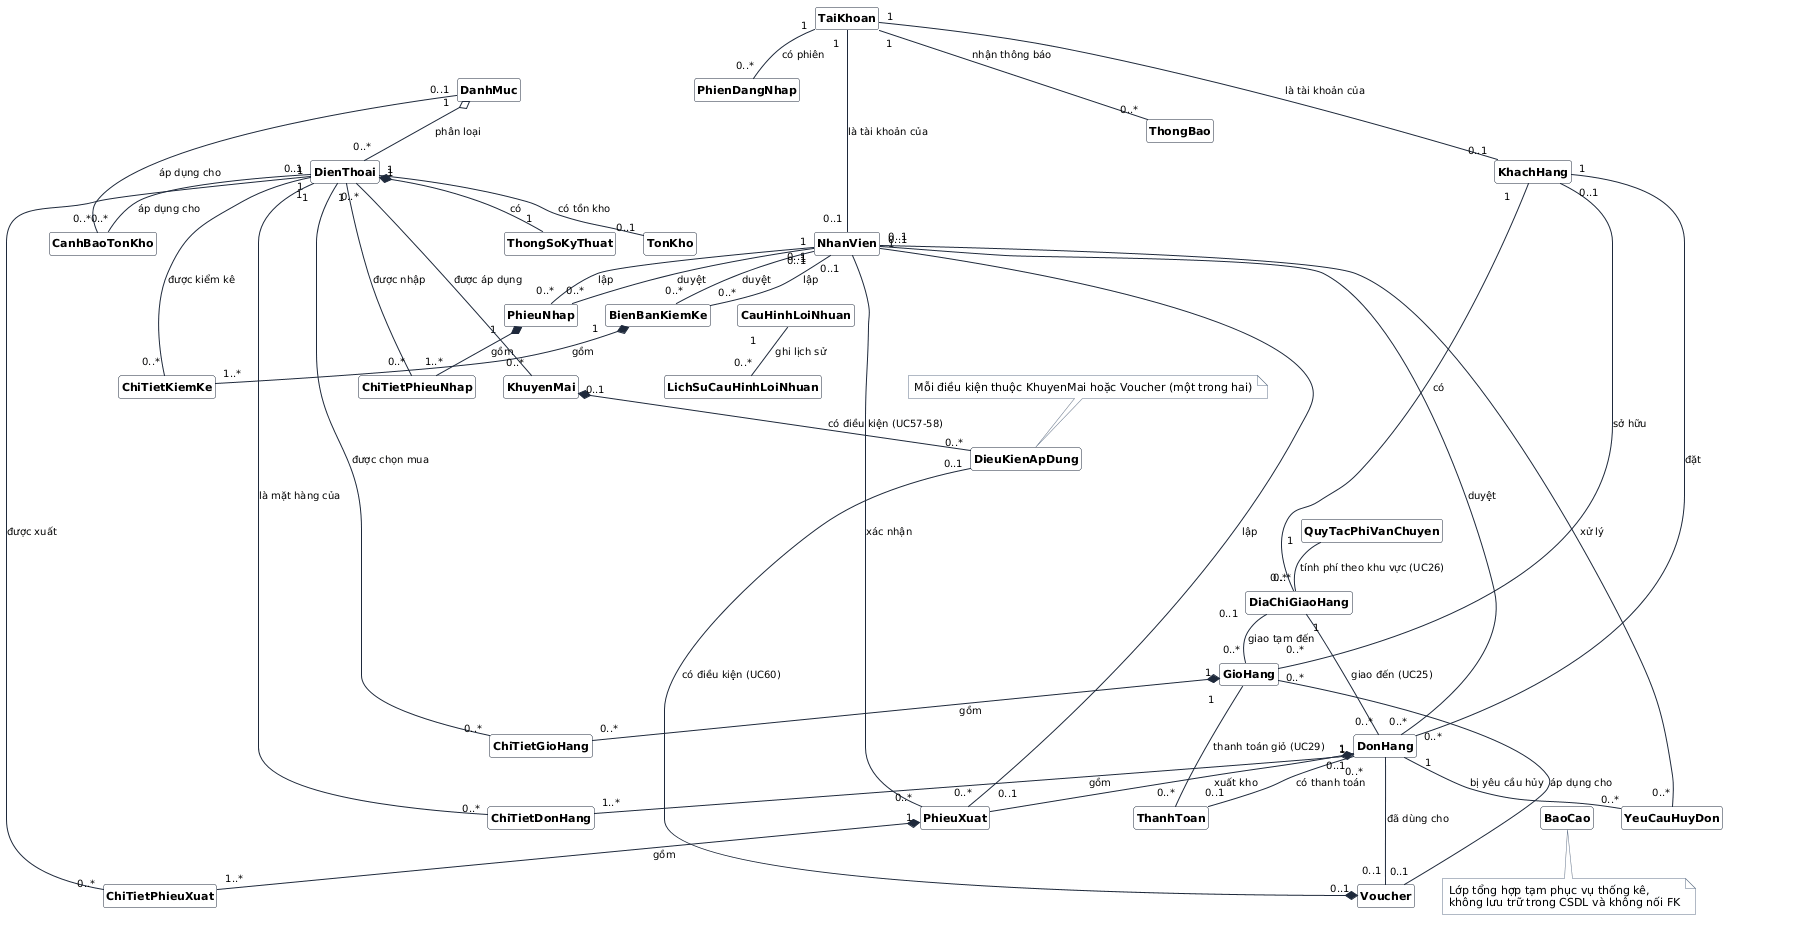

The diagram above was rendered by PlantUML. Its source (embedded in the PNG):
@startuml
skinparam classAttributeIconSize 0
skinparam shadowing false
skinparam defaultFontName Arial
skinparam defaultFontSize 11
skinparam classFontStyle bold
skinparam backgroundColor white
skinparam ArrowColor #1E293B
skinparam ArrowFontSize 10
skinparam ClassBorderColor #1E293B
skinparam ClassBackgroundColor white
skinparam NoteBackgroundColor #F8FAFC
skinparam NoteBorderColor #64748B
skinparam nodesep 28
skinparam ranksep 36
top to bottom direction
hide circle
hide empty members
hide members
hide <<Entity>> stereotype

' ===== KHỐI 1: TÀI KHOẢN, PHÂN QUYỀN & NGƯỜI DÙNG (TRÊN CÙNG) =====
class TaiKhoan <<Entity>>
class PhienDangNhap <<Entity>>
class KhachHang <<Entity>>
class NhanVien <<Entity>>
class ThongBao <<Entity>>

' ===== KHỐI 2: SẢN PHẨM & CHÍNH SÁCH GIÁ =====
class DanhMuc <<Entity>>
class DienThoai <<Entity>>
class ThongSoKyThuat <<Entity>>
class CauHinhLoiNhuan <<Entity>>
class LichSuCauHinhLoiNhuan <<Entity>>

' ===== KHỐI 3: KHO HÀNG & CHỨNG TỪ KHO =====
class TonKho <<Entity>>
class CanhBaoTonKho <<Entity>>
class PhieuNhap <<Entity>>
class ChiTietPhieuNhap <<Entity>>
class PhieuXuat <<Entity>>
class ChiTietPhieuXuat <<Entity>>

' ===== KHỐI 4: KIỂM KÊ & KHUYẾN MÃI =====
class BienBanKiemKe <<Entity>>
class ChiTietKiemKe <<Entity>>
class KhuyenMai <<Entity>>
class Voucher <<Entity>>
class DieuKienApDung <<Entity>>

' ===== KHỐI 5: GIỎ HÀNG, ĐỊA CHỈ & BIỂU PHÍ =====
class GioHang <<Entity>>
class ChiTietGioHang <<Entity>>
class DiaChiGiaoHang <<Entity>>
class QuyTacPhiVanChuyen <<Entity>>

' ===== KHỐI 6: ĐƠN HÀNG, THANH TOÁN & HỦY ĐƠN =====
class DonHang <<Entity>>
class ChiTietDonHang <<Entity>>
class ThanhToan <<Entity>>
class YeuCauHuyDon <<Entity>>

' ===== KHỐI 7: THỐNG KÊ TỔNG HỢP (ĐỘC LẬP DƯỚI CÙNG) =====
class BaoCao <<Entity>>

' --- Định hướng bố cục chảy dọc nhiều tầng (tránh dẹt ngang) ---
TaiKhoan -[hidden]down-> DanhMuc
PhienDangNhap -[hidden]down-> DienThoai
KhachHang -[hidden]down-> ThongSoKyThuat
NhanVien -[hidden]down-> CauHinhLoiNhuan
ThongBao -[hidden]down-> LichSuCauHinhLoiNhuan

DanhMuc -[hidden]down-> TonKho
DienThoai -[hidden]down-> CanhBaoTonKho
ThongSoKyThuat -[hidden]down-> PhieuNhap
CauHinhLoiNhuan -[hidden]down-> PhieuXuat

TonKho -[hidden]down-> BienBanKiemKe
CanhBaoTonKho -[hidden]down-> ChiTietKiemKe
PhieuNhap -[hidden]down-> KhuyenMai
PhieuXuat -[hidden]down-> Voucher

BienBanKiemKe -[hidden]down-> GioHang
KhuyenMai -[hidden]down-> ChiTietGioHang
Voucher -[hidden]down-> DiaChiGiaoHang
DieuKienApDung -[hidden]down-> QuyTacPhiVanChuyen

GioHang -[hidden]down-> DonHang
ChiTietGioHang -[hidden]down-> ChiTietDonHang
DiaChiGiaoHang -[hidden]down-> ThanhToan
QuyTacPhiVanChuyen -[hidden]down-> YeuCauHuyDon

DonHang -[hidden]down-> BaoCao

' ===== QUAN HỆ NỘI BỘ VÀ LIÊN KHỐI (100% 0 DEPENDENCY ..>, 0 MŨI TÊN CHỈ CHIỀU >) =====
TaiKhoan "1" -- "0..1" KhachHang : là tài khoản của
TaiKhoan "1" -- "0..1" NhanVien : là tài khoản của
TaiKhoan "1" -- "0..*" PhienDangNhap : có phiên
TaiKhoan "1" -- "0..*" ThongBao : nhận thông báo

DanhMuc "1" o-- "0..*" DienThoai : phân loại
DienThoai "1" *-- "1" ThongSoKyThuat : có
CauHinhLoiNhuan "1" -- "0..*" LichSuCauHinhLoiNhuan : ghi lịch sử

PhieuNhap "1" *-- "1..*" ChiTietPhieuNhap : gồm
PhieuXuat "1" *-- "1..*" ChiTietPhieuXuat : gồm
BienBanKiemKe "1" *-- "1..*" ChiTietKiemKe : gồm
KhuyenMai "0..1" *-- "0..*" DieuKienApDung : có điều kiện (UC57-58)
Voucher "0..1" *-- "0..1" DieuKienApDung : có điều kiện (UC60)

GioHang "1" *-- "0..*" ChiTietGioHang : gồm
DonHang "1" *-- "1..*" ChiTietDonHang : gồm
DonHang "0..1" -- "0..1" ThanhToan : có thanh toán
GioHang "1" -- "0..*" ThanhToan : thanh toán giỏ (UC29)
DonHang "1" -- "0..*" YeuCauHuyDon : bị yêu cầu hủy
DiaChiGiaoHang "1" -- "0..*" DonHang : giao đến (UC25)
DiaChiGiaoHang "0..1" -- "0..*" GioHang : giao tạm đến
QuyTacPhiVanChuyen "1" -- "0..*" DiaChiGiaoHang : tính phí theo khu vực (UC26)

DienThoai "1" -- "0..1" TonKho : có tồn kho
DienThoai "1" -- "0..*" ChiTietPhieuNhap : được nhập
DienThoai "1" -- "0..*" ChiTietPhieuXuat : được xuất
DienThoai "1" -- "0..*" ChiTietKiemKe : được kiểm kê
DienThoai "1" -- "0..*" ChiTietGioHang : được chọn mua
DienThoai "1" -- "0..*" ChiTietDonHang : là mặt hàng của
DienThoai "0..*" -- "0..*" KhuyenMai : được áp dụng
DanhMuc "0..1" -- "0..*" CanhBaoTonKho : áp dụng cho
DienThoai "0..1" -- "0..*" CanhBaoTonKho : áp dụng cho
DonHang "1" -- "0..1" PhieuXuat : xuất kho

KhachHang "0..1" -- "0..*" GioHang : sở hữu
KhachHang "1" -- "0..*" DiaChiGiaoHang : có
KhachHang "1" -- "0..*" DonHang : đặt
Voucher "0..1" -- "0..*" GioHang : áp dụng cho
Voucher "0..1" -- "0..*" DonHang : đã dùng cho

NhanVien "1" -- "0..*" PhieuNhap : lập
NhanVien "1" -- "0..*" PhieuXuat : lập
NhanVien "1" -- "0..*" BienBanKiemKe : lập
NhanVien "0..1" -- "0..*" PhieuNhap : duyệt
NhanVien "0..1" -- "0..*" PhieuXuat : xác nhận
NhanVien "0..1" -- "0..*" BienBanKiemKe : duyệt
NhanVien "0..1" -- "0..*" DonHang : duyệt
NhanVien "0..1" -- "0..*" YeuCauHuyDon : xử lý

note bottom of BaoCao : Lớp tổng hợp tạm phục vụ thống kê,\nkhông lưu trữ trong CSDL và không nối FK

note "Mỗi điều kiện thuộc KhuyenMai hoặc Voucher (một trong hai)" as N_xor
N_xor .. DieuKienApDung
@enduml